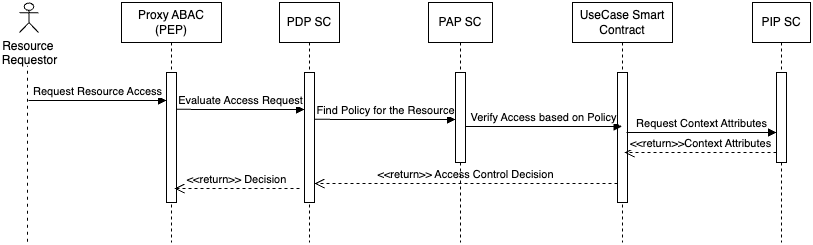

The diagram above was exported from draw.io. Its source (the exported page's mxGraphModel, read from the mxfile embedded in the PNG):
<mxGraphModel dx="1475" dy="912" grid="1" gridSize="10" guides="1" tooltips="1" connect="1" arrows="1" fold="1" page="1" pageScale="1" pageWidth="850" pageHeight="1100" math="0" shadow="0">
  <root>
    <mxCell id="0" />
    <mxCell id="1" parent="0" />
    <mxCell id="aM9ryv3xv72pqoxQDRHE-1" value="Proxy ABAC (PEP)" style="shape=umlLifeline;perimeter=lifelinePerimeter;whiteSpace=wrap;html=1;container=0;dropTarget=0;collapsible=0;recursiveResize=0;outlineConnect=0;portConstraint=eastwest;newEdgeStyle={&quot;edgeStyle&quot;:&quot;elbowEdgeStyle&quot;,&quot;elbow&quot;:&quot;vertical&quot;,&quot;curved&quot;:0,&quot;rounded&quot;:0};" parent="1" vertex="1">
      <mxGeometry x="167" y="40" width="100" height="240" as="geometry" />
    </mxCell>
    <mxCell id="aM9ryv3xv72pqoxQDRHE-2" value="&lt;span style=&quot;color: rgba(0, 0, 0, 0); font-family: monospace; font-size: 0px; text-align: start;&quot;&gt;%3CmxGraphModel%3E%3Croot%3E%3CmxCell%20id%3D%220%22%2F%3E%3CmxCell%20id%3D%221%22%20parent%3D%220%22%2F%3E%3CmxCell%20id%3D%222%22%20value%3D%22setPolicy()%22%20style%3D%22html%3D1%3BverticalAlign%3Dbottom%3BendArrow%3Dblock%3BedgeStyle%3DelbowEdgeStyle%3Belbow%3Dvertical%3Bcurved%3D0%3Brounded%3D0%3B%22%20edge%3D%221%22%20parent%3D%221%22%3E%3CmxGeometry%20relative%3D%221%22%20as%3D%22geometry%22%3E%3CmxPoint%20x%3D%22-80%22%20y%3D%22120%22%20as%3D%22sourcePoint%22%2F%3E%3CArray%20as%3D%22points%22%3E%3CmxPoint%20x%3D%225%22%20y%3D%22120%22%2F%3E%3C%2FArray%3E%3CmxPoint%20x%3D%2290%22%20y%3D%22120%22%20as%3D%22targetPoint%22%2F%3E%3C%2FmxGeometry%3E%3C%2FmxCell%3E%3C%2Froot%3E%3C%2FmxGraphModel%3E&lt;/span&gt;&lt;span style=&quot;color: rgba(0, 0, 0, 0); font-family: monospace; font-size: 0px; text-align: start;&quot;&gt;%3CmxGraphModel%3E%3Croot%3E%3CmxCell%20id%3D%220%22%2F%3E%3CmxCell%20id%3D%221%22%20parent%3D%220%22%2F%3E%3CmxCell%20id%3D%222%22%20value%3D%22setPolicy()%22%20style%3D%22html%3D1%3BverticalAlign%3Dbottom%3BendArrow%3Dblock%3BedgeStyle%3DelbowEdgeStyle%3Belbow%3Dvertical%3Bcurved%3D0%3Brounded%3D0%3B%22%20edge%3D%221%22%20parent%3D%221%22%3E%3CmxGeometry%20relative%3D%221%22%20as%3D%22geometry%22%3E%3CmxPoint%20x%3D%22-80%22%20y%3D%22120%22%20as%3D%22sourcePoint%22%2F%3E%3CArray%20as%3D%22points%22%3E%3CmxPoint%20x%3D%225%22%20y%3D%22120%22%2F%3E%3C%2FArray%3E%3CmxPoint%20x%3D%2290%22%20y%3D%22120%22%20as%3D%22targetPoint%22%2F%3E%3C%2FmxGeometry%3E%3C%2FmxCell%3E%3C%2Froot%3E%3C%2FmxGraphModel%3E&lt;/span&gt;" style="html=1;points=[];perimeter=orthogonalPerimeter;outlineConnect=0;targetShapes=umlLifeline;portConstraint=eastwest;newEdgeStyle={&quot;edgeStyle&quot;:&quot;elbowEdgeStyle&quot;,&quot;elbow&quot;:&quot;vertical&quot;,&quot;curved&quot;:0,&quot;rounded&quot;:0};" parent="aM9ryv3xv72pqoxQDRHE-1" vertex="1">
      <mxGeometry x="45" y="70" width="10" height="130" as="geometry" />
    </mxCell>
    <mxCell id="aM9ryv3xv72pqoxQDRHE-5" value="PDP SC" style="shape=umlLifeline;perimeter=lifelinePerimeter;whiteSpace=wrap;html=1;container=0;dropTarget=0;collapsible=0;recursiveResize=0;outlineConnect=0;portConstraint=eastwest;newEdgeStyle={&quot;edgeStyle&quot;:&quot;elbowEdgeStyle&quot;,&quot;elbow&quot;:&quot;vertical&quot;,&quot;curved&quot;:0,&quot;rounded&quot;:0};" parent="1" vertex="1">
      <mxGeometry x="325" y="40" width="60" height="240" as="geometry" />
    </mxCell>
    <mxCell id="aM9ryv3xv72pqoxQDRHE-6" value="" style="html=1;points=[];perimeter=orthogonalPerimeter;outlineConnect=0;targetShapes=umlLifeline;portConstraint=eastwest;newEdgeStyle={&quot;edgeStyle&quot;:&quot;elbowEdgeStyle&quot;,&quot;elbow&quot;:&quot;vertical&quot;,&quot;curved&quot;:0,&quot;rounded&quot;:0};" parent="aM9ryv3xv72pqoxQDRHE-5" vertex="1">
      <mxGeometry x="25" y="70" width="10" height="130" as="geometry" />
    </mxCell>
    <mxCell id="aM9ryv3xv72pqoxQDRHE-8" value="&amp;lt;&amp;lt;return&amp;gt;&amp;gt; Access Control Decision" style="html=1;verticalAlign=bottom;endArrow=open;dashed=1;endSize=8;edgeStyle=elbowEdgeStyle;elbow=vertical;curved=0;rounded=0;" parent="1" source="fMUtbKz54uVKTs3l7rVr-9" target="aM9ryv3xv72pqoxQDRHE-6" edge="1">
      <mxGeometry relative="1" as="geometry">
        <mxPoint x="360" y="221" as="targetPoint" />
        <Array as="points">
          <mxPoint x="511" y="221" />
        </Array>
        <mxPoint x="584" y="221" as="sourcePoint" />
      </mxGeometry>
    </mxCell>
    <mxCell id="fMUtbKz54uVKTs3l7rVr-4" value="PAP SC" style="shape=umlLifeline;perimeter=lifelinePerimeter;whiteSpace=wrap;html=1;container=0;dropTarget=0;collapsible=0;recursiveResize=0;outlineConnect=0;portConstraint=eastwest;newEdgeStyle={&quot;edgeStyle&quot;:&quot;elbowEdgeStyle&quot;,&quot;elbow&quot;:&quot;vertical&quot;,&quot;curved&quot;:0,&quot;rounded&quot;:0};" parent="1" vertex="1">
      <mxGeometry x="474" y="40" width="64" height="240" as="geometry" />
    </mxCell>
    <mxCell id="fMUtbKz54uVKTs3l7rVr-28" value="" style="html=1;points=[[0,0,0,0,5],[0,1,0,0,-5],[1,0,0,0,5],[1,1,0,0,-5]];perimeter=orthogonalPerimeter;outlineConnect=0;targetShapes=umlLifeline;portConstraint=eastwest;newEdgeStyle={&quot;curved&quot;:0,&quot;rounded&quot;:0};" parent="fMUtbKz54uVKTs3l7rVr-4" vertex="1">
      <mxGeometry x="27" y="70" width="10" height="90" as="geometry" />
    </mxCell>
    <mxCell id="fMUtbKz54uVKTs3l7rVr-6" value="PIP SC" style="shape=umlLifeline;perimeter=lifelinePerimeter;whiteSpace=wrap;html=1;container=0;dropTarget=0;collapsible=0;recursiveResize=0;outlineConnect=0;portConstraint=eastwest;newEdgeStyle={&quot;edgeStyle&quot;:&quot;elbowEdgeStyle&quot;,&quot;elbow&quot;:&quot;vertical&quot;,&quot;curved&quot;:0,&quot;rounded&quot;:0};" parent="1" vertex="1">
      <mxGeometry x="798" y="40" width="58" height="240" as="geometry" />
    </mxCell>
    <mxCell id="fMUtbKz54uVKTs3l7rVr-7" value="" style="html=1;points=[];perimeter=orthogonalPerimeter;outlineConnect=0;targetShapes=umlLifeline;portConstraint=eastwest;newEdgeStyle={&quot;edgeStyle&quot;:&quot;elbowEdgeStyle&quot;,&quot;elbow&quot;:&quot;vertical&quot;,&quot;curved&quot;:0,&quot;rounded&quot;:0};" parent="fMUtbKz54uVKTs3l7rVr-6" vertex="1">
      <mxGeometry x="24" y="70" width="10" height="90" as="geometry" />
    </mxCell>
    <mxCell id="fMUtbKz54uVKTs3l7rVr-8" value="UseCase Smart Contract" style="shape=umlLifeline;perimeter=lifelinePerimeter;whiteSpace=wrap;html=1;container=0;dropTarget=0;collapsible=0;recursiveResize=0;outlineConnect=0;portConstraint=eastwest;newEdgeStyle={&quot;edgeStyle&quot;:&quot;elbowEdgeStyle&quot;,&quot;elbow&quot;:&quot;vertical&quot;,&quot;curved&quot;:0,&quot;rounded&quot;:0};" parent="1" vertex="1">
      <mxGeometry x="618" y="40" width="100" height="240" as="geometry" />
    </mxCell>
    <mxCell id="fMUtbKz54uVKTs3l7rVr-9" value="" style="html=1;points=[];perimeter=orthogonalPerimeter;outlineConnect=0;targetShapes=umlLifeline;portConstraint=eastwest;newEdgeStyle={&quot;edgeStyle&quot;:&quot;elbowEdgeStyle&quot;,&quot;elbow&quot;:&quot;vertical&quot;,&quot;curved&quot;:0,&quot;rounded&quot;:0};" parent="fMUtbKz54uVKTs3l7rVr-8" vertex="1">
      <mxGeometry x="45" y="70" width="10" height="130" as="geometry" />
    </mxCell>
    <mxCell id="fMUtbKz54uVKTs3l7rVr-23" value="Request Resource Access" style="html=1;verticalAlign=bottom;endArrow=block;edgeStyle=elbowEdgeStyle;elbow=vertical;curved=0;rounded=0;" parent="1" target="aM9ryv3xv72pqoxQDRHE-2" edge="1">
      <mxGeometry relative="1" as="geometry">
        <mxPoint x="74" y="138" as="sourcePoint" />
        <Array as="points" />
        <mxPoint x="204" y="138" as="targetPoint" />
      </mxGeometry>
    </mxCell>
    <mxCell id="fMUtbKz54uVKTs3l7rVr-30" value="Evaluate Access Request" style="html=1;verticalAlign=bottom;endArrow=block;edgeStyle=elbowEdgeStyle;elbow=vertical;curved=0;rounded=0;" parent="1" target="aM9ryv3xv72pqoxQDRHE-6" edge="1">
      <mxGeometry relative="1" as="geometry">
        <mxPoint x="222" y="146.8571428571429" as="sourcePoint" />
        <Array as="points" />
        <mxPoint x="346" y="146.8571428571429" as="targetPoint" />
      </mxGeometry>
    </mxCell>
    <mxCell id="fMUtbKz54uVKTs3l7rVr-40" value="&amp;lt;&amp;lt;return&amp;gt;&amp;gt; Decision" style="html=1;verticalAlign=bottom;endArrow=open;dashed=1;endSize=8;edgeStyle=elbowEdgeStyle;elbow=vertical;curved=0;rounded=0;" parent="1" edge="1">
      <mxGeometry relative="1" as="geometry">
        <mxPoint x="220" y="225.8571428571429" as="targetPoint" />
        <Array as="points" />
        <mxPoint x="345" y="226" as="sourcePoint" />
      </mxGeometry>
    </mxCell>
    <mxCell id="fMUtbKz54uVKTs3l7rVr-52" value="" style="group" parent="1" vertex="1" connectable="0">
      <mxGeometry x="64" y="42" width="20" height="208" as="geometry" />
    </mxCell>
    <mxCell id="fMUtbKz54uVKTs3l7rVr-46" value="" style="endArrow=none;dashed=1;html=1;dashPattern=3 4;strokeWidth=1;rounded=0;" parent="fMUtbKz54uVKTs3l7rVr-52" edge="1">
      <mxGeometry width="50" height="50" relative="1" as="geometry">
        <mxPoint x="9" y="237.31434393388193" as="sourcePoint" />
        <mxPoint x="9" y="61.31434393388191" as="targetPoint" />
      </mxGeometry>
    </mxCell>
    <mxCell id="fMUtbKz54uVKTs3l7rVr-47" value="Resource&amp;nbsp;&lt;br&gt;Requestor" style="shape=umlActor;verticalLabelPosition=bottom;verticalAlign=top;html=1;outlineConnect=0;" parent="fMUtbKz54uVKTs3l7rVr-52" vertex="1">
      <mxGeometry x="1" y="-1.4699999999999998" width="19" height="29.47" as="geometry" />
    </mxCell>
    <mxCell id="fMUtbKz54uVKTs3l7rVr-63" value="Request Context Attributes" style="html=1;verticalAlign=bottom;endArrow=block;edgeStyle=elbowEdgeStyle;elbow=vertical;curved=0;rounded=0;" parent="1" edge="1">
      <mxGeometry relative="1" as="geometry">
        <mxPoint x="672" y="170" as="sourcePoint" />
        <Array as="points" />
        <mxPoint x="822" y="170" as="targetPoint" />
      </mxGeometry>
    </mxCell>
    <mxCell id="fMUtbKz54uVKTs3l7rVr-64" value="&amp;lt;&amp;lt;return&amp;gt;&amp;gt;Context Attributes" style="html=1;verticalAlign=bottom;endArrow=open;dashed=1;endSize=8;edgeStyle=elbowEdgeStyle;elbow=vertical;curved=0;rounded=0;" parent="1" source="fMUtbKz54uVKTs3l7rVr-7" edge="1">
      <mxGeometry relative="1" as="geometry">
        <mxPoint x="670" y="190" as="targetPoint" />
        <Array as="points">
          <mxPoint x="784.04" y="190" />
        </Array>
        <mxPoint x="807" y="190" as="sourcePoint" />
      </mxGeometry>
    </mxCell>
    <mxCell id="fMUtbKz54uVKTs3l7rVr-65" value="Verify Access based on Policy" style="html=1;verticalAlign=bottom;endArrow=block;edgeStyle=elbowEdgeStyle;elbow=vertical;curved=0;rounded=0;" parent="1" edge="1">
      <mxGeometry relative="1" as="geometry">
        <mxPoint x="511" y="164" as="sourcePoint" />
        <Array as="points" />
        <mxPoint x="667.5" y="164" as="targetPoint" />
      </mxGeometry>
    </mxCell>
    <mxCell id="fMUtbKz54uVKTs3l7rVr-66" value="Find Policy for the Resource" style="html=1;verticalAlign=bottom;endArrow=block;edgeStyle=elbowEdgeStyle;elbow=vertical;curved=0;rounded=0;" parent="1" target="fMUtbKz54uVKTs3l7rVr-28" edge="1">
      <mxGeometry relative="1" as="geometry">
        <mxPoint x="360" y="156.8571428571429" as="sourcePoint" />
        <Array as="points" />
        <mxPoint x="488" y="157" as="targetPoint" />
      </mxGeometry>
    </mxCell>
  </root>
</mxGraphModel>